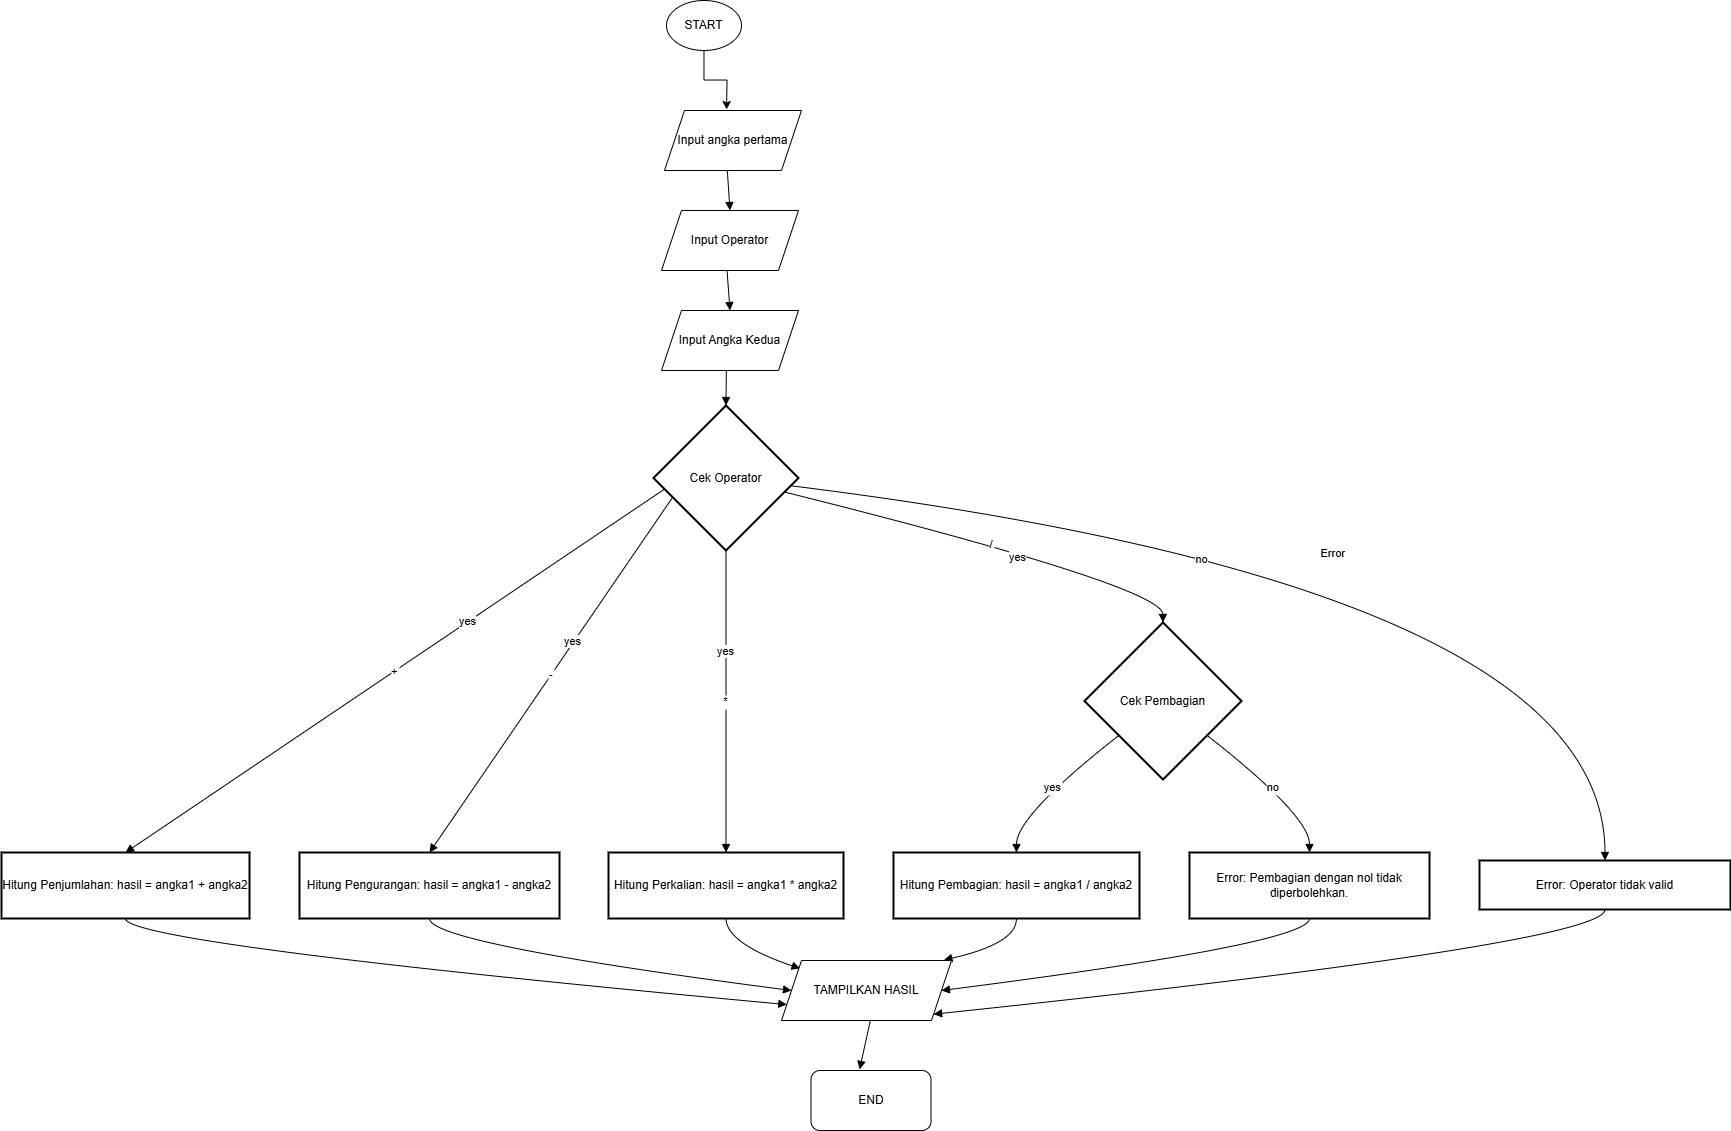

The diagram above was exported from draw.io. Its source (the exported page's mxGraphModel, read from the mxfile embedded in the PNG):
<mxGraphModel dx="1379" dy="595" grid="1" gridSize="10" guides="1" tooltips="1" connect="1" arrows="1" fold="1" page="1" pageScale="1" pageWidth="850" pageHeight="1100" math="0" shadow="0">
  <root>
    <mxCell id="0" />
    <mxCell id="1" parent="0" />
    <mxCell id="EA93VGhtp5jdHEYh-cSl-5" value="Cek Operator" style="rhombus;strokeWidth=2;whiteSpace=wrap;" vertex="1" parent="1">
      <mxGeometry x="672" y="415" width="145" height="145" as="geometry" />
    </mxCell>
    <mxCell id="EA93VGhtp5jdHEYh-cSl-6" value="Hitung Penjumlahan: hasil = angka1 + angka2" style="whiteSpace=wrap;strokeWidth=2;" vertex="1" parent="1">
      <mxGeometry x="20" y="862" width="248" height="66" as="geometry" />
    </mxCell>
    <mxCell id="EA93VGhtp5jdHEYh-cSl-7" value="Hitung Pengurangan: hasil = angka1 - angka2" style="whiteSpace=wrap;strokeWidth=2;" vertex="1" parent="1">
      <mxGeometry x="318" y="862" width="260" height="66" as="geometry" />
    </mxCell>
    <mxCell id="EA93VGhtp5jdHEYh-cSl-8" value="Hitung Perkalian: hasil = angka1 * angka2" style="whiteSpace=wrap;strokeWidth=2;" vertex="1" parent="1">
      <mxGeometry x="627" y="862" width="235" height="66" as="geometry" />
    </mxCell>
    <mxCell id="EA93VGhtp5jdHEYh-cSl-9" value="Cek Pembagian" style="rhombus;strokeWidth=2;whiteSpace=wrap;" vertex="1" parent="1">
      <mxGeometry x="1103" y="632" width="157" height="157" as="geometry" />
    </mxCell>
    <mxCell id="EA93VGhtp5jdHEYh-cSl-10" value="Error: Operator tidak valid" style="whiteSpace=wrap;strokeWidth=2;" vertex="1" parent="1">
      <mxGeometry x="1498" y="870" width="251" height="49" as="geometry" />
    </mxCell>
    <mxCell id="EA93VGhtp5jdHEYh-cSl-11" value="Hitung Pembagian: hasil = angka1 / angka2" style="whiteSpace=wrap;strokeWidth=2;" vertex="1" parent="1">
      <mxGeometry x="912" y="862" width="246" height="66" as="geometry" />
    </mxCell>
    <mxCell id="EA93VGhtp5jdHEYh-cSl-12" value="Error: Pembagian dengan nol tidak diperbolehkan." style="whiteSpace=wrap;strokeWidth=2;" vertex="1" parent="1">
      <mxGeometry x="1208" y="862" width="240" height="66" as="geometry" />
    </mxCell>
    <mxCell id="EA93VGhtp5jdHEYh-cSl-16" value="" style="curved=1;startArrow=none;endArrow=block;exitX=0.5;exitY=0.99;entryX=0.5;entryY=0;rounded=0;entryDx=0;entryDy=0;" edge="1" parent="1" target="EA93VGhtp5jdHEYh-cSl-36">
      <mxGeometry relative="1" as="geometry">
        <Array as="points" />
        <mxPoint x="745.0000000000002" y="168" as="sourcePoint" />
        <mxPoint x="744.5" y="216.9999999999999" as="targetPoint" />
      </mxGeometry>
    </mxCell>
    <mxCell id="EA93VGhtp5jdHEYh-cSl-17" value="" style="curved=1;startArrow=none;endArrow=block;exitX=0.5;exitY=1;entryX=0.5;entryY=0;rounded=0;entryDx=0;entryDy=0;" edge="1" parent="1" target="EA93VGhtp5jdHEYh-cSl-37">
      <mxGeometry relative="1" as="geometry">
        <Array as="points" />
        <mxPoint x="744.5" y="265.9999999999999" as="sourcePoint" />
        <mxPoint x="745" y="316" as="targetPoint" />
      </mxGeometry>
    </mxCell>
    <mxCell id="EA93VGhtp5jdHEYh-cSl-18" value="" style="curved=1;startArrow=none;endArrow=block;exitX=0.5;exitY=0.99;entryX=0.5;entryY=0;rounded=0;" edge="1" parent="1" target="EA93VGhtp5jdHEYh-cSl-5">
      <mxGeometry relative="1" as="geometry">
        <Array as="points" />
        <mxPoint x="745" y="365" as="sourcePoint" />
      </mxGeometry>
    </mxCell>
    <mxCell id="EA93VGhtp5jdHEYh-cSl-19" value="+" style="curved=1;startArrow=none;endArrow=block;exitX=0;exitY=0.59;entryX=0.5;entryY=-0.01;rounded=0;" edge="1" parent="1" source="EA93VGhtp5jdHEYh-cSl-5" target="EA93VGhtp5jdHEYh-cSl-6">
      <mxGeometry relative="1" as="geometry">
        <Array as="points" />
      </mxGeometry>
    </mxCell>
    <mxCell id="EA93VGhtp5jdHEYh-cSl-42" value="yes" style="edgeLabel;html=1;align=center;verticalAlign=middle;resizable=0;points=[];" vertex="1" connectable="0" parent="EA93VGhtp5jdHEYh-cSl-19">
      <mxGeometry x="-0.2685" y="-1" relative="1" as="geometry">
        <mxPoint as="offset" />
      </mxGeometry>
    </mxCell>
    <mxCell id="EA93VGhtp5jdHEYh-cSl-20" value="-" style="curved=1;startArrow=none;endArrow=block;exitX=0;exitY=0.68;entryX=0.5;entryY=-0.01;rounded=0;" edge="1" parent="1" source="EA93VGhtp5jdHEYh-cSl-5" target="EA93VGhtp5jdHEYh-cSl-7">
      <mxGeometry relative="1" as="geometry">
        <Array as="points" />
      </mxGeometry>
    </mxCell>
    <mxCell id="EA93VGhtp5jdHEYh-cSl-41" value="yes" style="edgeLabel;html=1;align=center;verticalAlign=middle;resizable=0;points=[];" vertex="1" connectable="0" parent="EA93VGhtp5jdHEYh-cSl-20">
      <mxGeometry x="-0.1843" y="-2" relative="1" as="geometry">
        <mxPoint as="offset" />
      </mxGeometry>
    </mxCell>
    <mxCell id="EA93VGhtp5jdHEYh-cSl-21" value="*" style="curved=1;startArrow=none;endArrow=block;exitX=0.5;exitY=0.99;entryX=0.5;entryY=-0.01;rounded=0;" edge="1" parent="1" source="EA93VGhtp5jdHEYh-cSl-5" target="EA93VGhtp5jdHEYh-cSl-8">
      <mxGeometry relative="1" as="geometry">
        <Array as="points" />
      </mxGeometry>
    </mxCell>
    <mxCell id="EA93VGhtp5jdHEYh-cSl-40" value="yes" style="edgeLabel;html=1;align=center;verticalAlign=middle;resizable=0;points=[];" vertex="1" connectable="0" parent="EA93VGhtp5jdHEYh-cSl-21">
      <mxGeometry x="-0.3369" y="-1" relative="1" as="geometry">
        <mxPoint as="offset" />
      </mxGeometry>
    </mxCell>
    <mxCell id="EA93VGhtp5jdHEYh-cSl-22" value="/" style="curved=1;startArrow=none;endArrow=block;exitX=1;exitY=0.62;entryX=0.5;entryY=0;rounded=0;" edge="1" parent="1" source="EA93VGhtp5jdHEYh-cSl-5" target="EA93VGhtp5jdHEYh-cSl-9">
      <mxGeometry relative="1" as="geometry">
        <Array as="points">
          <mxPoint x="1181" y="596" />
        </Array>
      </mxGeometry>
    </mxCell>
    <mxCell id="EA93VGhtp5jdHEYh-cSl-44" value="yes" style="edgeLabel;html=1;align=center;verticalAlign=middle;resizable=0;points=[];" vertex="1" connectable="0" parent="EA93VGhtp5jdHEYh-cSl-22">
      <mxGeometry x="0.1308" y="-7" relative="1" as="geometry">
        <mxPoint as="offset" />
      </mxGeometry>
    </mxCell>
    <mxCell id="EA93VGhtp5jdHEYh-cSl-23" value="Error" style="curved=1;startArrow=none;endArrow=block;exitX=1;exitY=0.56;entryX=0.5;entryY=0.01;rounded=0;" edge="1" parent="1" source="EA93VGhtp5jdHEYh-cSl-5" target="EA93VGhtp5jdHEYh-cSl-10">
      <mxGeometry relative="1" as="geometry">
        <Array as="points">
          <mxPoint x="1623" y="596" />
        </Array>
      </mxGeometry>
    </mxCell>
    <mxCell id="EA93VGhtp5jdHEYh-cSl-43" value="no" style="edgeLabel;html=1;align=center;verticalAlign=middle;resizable=0;points=[];" vertex="1" connectable="0" parent="EA93VGhtp5jdHEYh-cSl-23">
      <mxGeometry x="-0.2401" y="-22" relative="1" as="geometry">
        <mxPoint as="offset" />
      </mxGeometry>
    </mxCell>
    <mxCell id="EA93VGhtp5jdHEYh-cSl-24" value="yes" style="curved=1;startArrow=none;endArrow=block;exitX=0;exitY=0.89;entryX=0.5;entryY=-0.01;rounded=0;" edge="1" parent="1" source="EA93VGhtp5jdHEYh-cSl-9" target="EA93VGhtp5jdHEYh-cSl-11">
      <mxGeometry relative="1" as="geometry">
        <Array as="points">
          <mxPoint x="1035" y="825" />
        </Array>
      </mxGeometry>
    </mxCell>
    <mxCell id="EA93VGhtp5jdHEYh-cSl-25" value="no" style="curved=1;startArrow=none;endArrow=block;exitX=1;exitY=0.89;entryX=0.5;entryY=-0.01;rounded=0;" edge="1" parent="1" source="EA93VGhtp5jdHEYh-cSl-9" target="EA93VGhtp5jdHEYh-cSl-12">
      <mxGeometry relative="1" as="geometry">
        <Array as="points">
          <mxPoint x="1328" y="825" />
        </Array>
      </mxGeometry>
    </mxCell>
    <mxCell id="EA93VGhtp5jdHEYh-cSl-26" value="" style="curved=1;startArrow=none;endArrow=block;exitX=0.5;exitY=1;entryX=0;entryY=0.75;rounded=0;entryDx=0;entryDy=0;" edge="1" parent="1" source="EA93VGhtp5jdHEYh-cSl-6" target="EA93VGhtp5jdHEYh-cSl-45">
      <mxGeometry relative="1" as="geometry">
        <Array as="points">
          <mxPoint x="144" y="953" />
        </Array>
        <mxPoint x="803" y="996.6199999999999" as="targetPoint" />
      </mxGeometry>
    </mxCell>
    <mxCell id="EA93VGhtp5jdHEYh-cSl-27" value="" style="curved=1;startArrow=none;endArrow=block;exitX=0.5;exitY=1;entryX=0;entryY=0.5;rounded=0;entryDx=0;entryDy=0;" edge="1" parent="1" source="EA93VGhtp5jdHEYh-cSl-7" target="EA93VGhtp5jdHEYh-cSl-45">
      <mxGeometry relative="1" as="geometry">
        <Array as="points">
          <mxPoint x="448" y="953" />
        </Array>
        <mxPoint x="803" y="992.7" as="targetPoint" />
      </mxGeometry>
    </mxCell>
    <mxCell id="EA93VGhtp5jdHEYh-cSl-28" value="" style="curved=1;startArrow=none;endArrow=block;exitX=0.5;exitY=1;entryX=0.09;entryY=0;rounded=0;" edge="1" parent="1" source="EA93VGhtp5jdHEYh-cSl-8">
      <mxGeometry relative="1" as="geometry">
        <Array as="points">
          <mxPoint x="745" y="953" />
        </Array>
        <mxPoint x="818.5700000000002" y="978" as="targetPoint" />
      </mxGeometry>
    </mxCell>
    <mxCell id="EA93VGhtp5jdHEYh-cSl-29" value="" style="curved=1;startArrow=none;endArrow=block;exitX=0.5;exitY=1;entryX=0.955;entryY=-0.009;rounded=0;entryDx=0;entryDy=0;entryPerimeter=0;" edge="1" parent="1" source="EA93VGhtp5jdHEYh-cSl-11" target="EA93VGhtp5jdHEYh-cSl-45">
      <mxGeometry relative="1" as="geometry">
        <Array as="points">
          <mxPoint x="1035" y="953" />
        </Array>
        <mxPoint x="962.1599999999999" y="978" as="targetPoint" />
      </mxGeometry>
    </mxCell>
    <mxCell id="EA93VGhtp5jdHEYh-cSl-30" value="" style="curved=1;startArrow=none;endArrow=block;exitX=0.5;exitY=1;rounded=0;entryX=1;entryY=0.5;entryDx=0;entryDy=0;" edge="1" parent="1" source="EA93VGhtp5jdHEYh-cSl-12" target="EA93VGhtp5jdHEYh-cSl-45">
      <mxGeometry relative="1" as="geometry">
        <Array as="points">
          <mxPoint x="1328" y="953" />
        </Array>
        <mxPoint x="970" y="993" as="targetPoint" />
      </mxGeometry>
    </mxCell>
    <mxCell id="EA93VGhtp5jdHEYh-cSl-31" value="" style="curved=1;startArrow=none;endArrow=block;exitX=0.5;exitY=1;entryX=1;entryY=1;rounded=0;entryDx=0;entryDy=0;" edge="1" parent="1" source="EA93VGhtp5jdHEYh-cSl-10" target="EA93VGhtp5jdHEYh-cSl-45">
      <mxGeometry relative="1" as="geometry">
        <Array as="points">
          <mxPoint x="1623" y="953" />
        </Array>
        <mxPoint x="976" y="996.6199999999999" as="targetPoint" />
      </mxGeometry>
    </mxCell>
    <mxCell id="EA93VGhtp5jdHEYh-cSl-32" value="" style="curved=1;startArrow=none;endArrow=block;exitX=0.5;exitY=0.99;entryX=0.405;entryY=-0.018;rounded=0;entryDx=0;entryDy=0;entryPerimeter=0;" edge="1" parent="1" target="EA93VGhtp5jdHEYh-cSl-38">
      <mxGeometry relative="1" as="geometry">
        <Array as="points" />
        <mxPoint x="889.5" y="1027" as="sourcePoint" />
        <mxPoint x="889.5" y="1077" as="targetPoint" />
      </mxGeometry>
    </mxCell>
    <mxCell id="EA93VGhtp5jdHEYh-cSl-34" value="" style="edgeStyle=orthogonalEdgeStyle;rounded=0;orthogonalLoop=1;jettySize=auto;html=1;" edge="1" parent="1" source="EA93VGhtp5jdHEYh-cSl-33">
      <mxGeometry relative="1" as="geometry">
        <mxPoint x="745.0588235294119" y="119" as="targetPoint" />
      </mxGeometry>
    </mxCell>
    <mxCell id="EA93VGhtp5jdHEYh-cSl-33" value="START" style="ellipse;whiteSpace=wrap;html=1;" vertex="1" parent="1">
      <mxGeometry x="685" y="10" width="75" height="50" as="geometry" />
    </mxCell>
    <mxCell id="EA93VGhtp5jdHEYh-cSl-35" value="Input angka pertama" style="shape=parallelogram;perimeter=parallelogramPerimeter;whiteSpace=wrap;html=1;fixedSize=1;" vertex="1" parent="1">
      <mxGeometry x="683" y="120" width="137" height="60" as="geometry" />
    </mxCell>
    <mxCell id="EA93VGhtp5jdHEYh-cSl-36" value="Input Operator" style="shape=parallelogram;perimeter=parallelogramPerimeter;whiteSpace=wrap;html=1;fixedSize=1;" vertex="1" parent="1">
      <mxGeometry x="680" y="220" width="137" height="60" as="geometry" />
    </mxCell>
    <mxCell id="EA93VGhtp5jdHEYh-cSl-37" value="Input Angka Kedua" style="shape=parallelogram;perimeter=parallelogramPerimeter;whiteSpace=wrap;html=1;fixedSize=1;" vertex="1" parent="1">
      <mxGeometry x="680" y="320" width="137" height="60" as="geometry" />
    </mxCell>
    <mxCell id="EA93VGhtp5jdHEYh-cSl-38" value="END" style="rounded=1;whiteSpace=wrap;html=1;" vertex="1" parent="1">
      <mxGeometry x="829.5" y="1080" width="120" height="60" as="geometry" />
    </mxCell>
    <mxCell id="EA93VGhtp5jdHEYh-cSl-45" value="TAMPILKAN HASIL" style="shape=parallelogram;perimeter=parallelogramPerimeter;whiteSpace=wrap;html=1;fixedSize=1;" vertex="1" parent="1">
      <mxGeometry x="800" y="970" width="170" height="60" as="geometry" />
    </mxCell>
  </root>
</mxGraphModel>